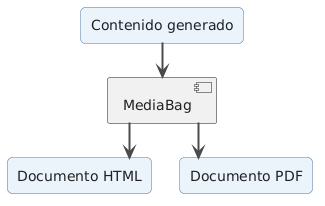

The diagram above was rendered by PlantUML. Its source (embedded in the PNG):
@startuml
' =============================================================================
' IASI PlantUML Library
' Ingeniería Asistida por Sistemas Inteligentes
' =============================================================================

' -----------------------------------------------------------------------------
' Global style
' -----------------------------------------------------------------------------

skinparam backgroundColor transparent
skinparam shadowing false
skinparam linetype ortho

skinparam defaultFontName "Segoe UI"
skinparam defaultFontSize 14
skinparam defaultFontColor #202124

skinparam ArrowColor #4A4A4A
skinparam ArrowThickness 2

skinparam rectangle {
    BorderColor #4E79A7
    BackgroundColor #EAF2FB
    FontColor #202124
    RoundCorner 10
}

skinparam package {
    BorderColor #7A7A7A
    BackgroundColor #F6F8FA
    FontColor #202124
}

skinparam note {
    BorderColor #C8A951
    BackgroundColor #FFF8DC
    FontColor #202124
}

skinparam title {
    FontSize 18
    FontStyle bold
    FontColor #202124
}

skinparam nodesep 28
skinparam ranksep 34
' skinparam padding 10

' -----------------------------------------------------------------------------
' Semantic palette
' -----------------------------------------------------------------------------

!define IASI_COLOR_KNOWLEDGE   #EAF2FB
!define IASI_BORDER_KNOWLEDGE  #4E79A7

!define IASI_COLOR_PROCESS     #F1EAF8
!define IASI_BORDER_PROCESS    #7A5AA6

!define IASI_COLOR_SPEC        #EDE7F6
!define IASI_BORDER_SPEC       #6F52A3

!define IASI_COLOR_IMPLEMENT   #EAF6EA
!define IASI_BORDER_IMPLEMENT  #4D8B57

!define IASI_COLOR_VERIFY      #FFF0D9
!define IASI_BORDER_VERIFY     #C7852E

!define IASI_COLOR_EVIDENCE    #F0F0F0
!define IASI_BORDER_EVIDENCE   #777777

!define IASI_COLOR_DECISION    #FCE8F1
!define IASI_BORDER_DECISION   #A94F7A

!define IASI_COLOR_EXTERNAL    #F7F7F7
!define IASI_BORDER_EXTERNAL   #9A9A9A

!define IASI_COLOR_WARNING     #FFF4CC
!define IASI_BORDER_WARNING    #B48A00

' -----------------------------------------------------------------------------
' Semantic elements
' -----------------------------------------------------------------------------

!unquoted procedure IASI_KNOWLEDGE(alias, label)
rectangle label as alias IASI_COLOR_KNOWLEDGE IASI_BORDER_KNOWLEDGE
!endprocedure

!unquoted procedure IASI_PROCESS(alias, label)
rectangle label as alias IASI_COLOR_PROCESS IASI_BORDER_PROCESS
!endprocedure

!unquoted procedure IASI_SPEC(alias, label)
rectangle label as alias IASI_COLOR_SPEC IASI_BORDER_SPEC
!endprocedure

!unquoted procedure IASI_IMPLEMENTATION(alias, label)
rectangle label as alias IASI_COLOR_IMPLEMENT IASI_BORDER_IMPLEMENT
!endprocedure

!unquoted procedure IASI_VERIFICATION(alias, label)
rectangle label as alias IASI_COLOR_VERIFY IASI_BORDER_VERIFY
!endprocedure

!unquoted procedure IASI_EVIDENCE(alias, label)
rectangle label as alias IASI_COLOR_EVIDENCE IASI_BORDER_EVIDENCE
!endprocedure

!unquoted procedure IASI_DECISION(alias, label)
rectangle label as alias IASI_COLOR_DECISION IASI_BORDER_DECISION
!endprocedure

!unquoted procedure IASI_EXTERNAL(alias, label)
rectangle label as alias IASI_COLOR_EXTERNAL IASI_BORDER_EXTERNAL
!endprocedure

!unquoted procedure IASI_WARNING(alias, label)
rectangle label as alias IASI_COLOR_WARNING IASI_BORDER_WARNING
!endprocedure

' -----------------------------------------------------------------------------
' Semantic relations
' -----------------------------------------------------------------------------

!unquoted procedure IASI_FLOW(from, to)
from --> to
!endprocedure

!unquoted procedure IASI_FLOW_LABELED(from, to, label)
from --> to : label
!endprocedure

!unquoted procedure IASI_FEEDBACK(from, to)
from ..> to
!endprocedure

!unquoted procedure IASI_FEEDBACK_LABELED(from, to, label)
from ..> to : label
!endprocedure

!unquoted procedure IASI_TRACE(from, to)
from .> to
!endprocedure

!unquoted procedure IASI_TRACE_LABELED(from, to, label)
from .> to : label
!endprocedure

!unquoted procedure IASI_DEPENDS(from, to)
from --> to
!endprocedure

!unquoted procedure IASI_DEPENDS_LABELED(from, to, label)
from --> to : label
!endprocedure



rectangle "Contenido generado" as content
component "MediaBag" as bag
rectangle "Documento HTML" as html
rectangle "Documento PDF" as pdf

content --> bag
bag --> html
bag --> pdf

@enduml